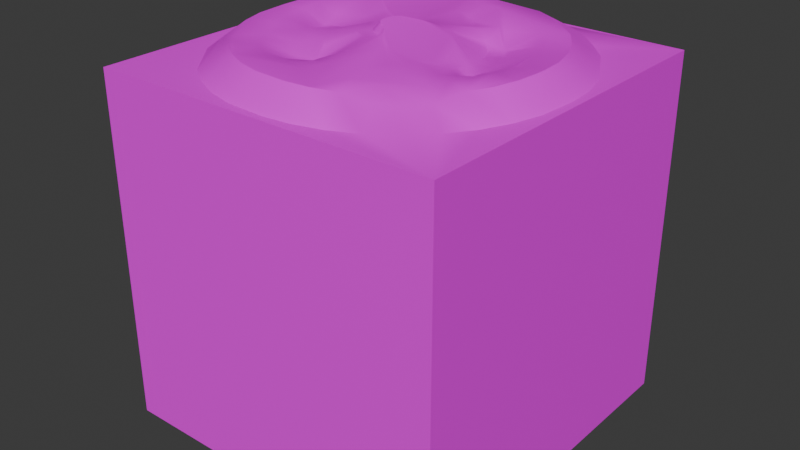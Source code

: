 # Source: volcano_molten_rock.blend  (saved by Blender 4.2.66; exported with 4.5.12 LTS)
import bpy
from mathutils import Matrix  # noqa: F401  (used for matrix-valued properties, if any)

bpy.ops.wm.read_factory_settings(use_empty=True)
scene = bpy.context.scene
scene.name = 'Scene'

# ---- images (referenced by path relative to the original .blend; pixels are not part of the script)
import os
ASSET_DIR = os.environ.get("B2B_ASSET_DIR", "")  # directory of the original .blend (textures are referenced by path, not embedded)
HERE = os.path.dirname(os.path.abspath(__file__))  # packed textures are extracted next to this script under _unpacked/

def load_image(name, relpath, width, height, colorspace="sRGB"):
    """Load a texture the original file referenced (path relative to the .blend, or extracted next to this script)."""
    p = next((c for c in (os.path.join(HERE, relpath), os.path.join(ASSET_DIR, relpath)) if relpath and os.path.exists(c)), "")
    if p:
        img = bpy.data.images.load(p, check_existing=True)
        img.name = name
    else:  # same state as the original file: an image datablock whose file is absent (Cycles renders it pink)
        img = bpy.data.images.new(name, width, height)
        img.source = "FILE"
        img.filepath = "//" + (relpath or name)
    img.colorspace_settings.name = colorspace
    return img
img_material_base_color = load_image('Material Base Color', 'VolcanoMoltenRock.png', 1024, 1024, 'sRGB')

# ---- materials (node trees are filled in below, after node groups)
mat_material = bpy.data.materials.new('Material')
mat_material.alpha_threshold = 0.0
mat_material.roughness = 0.5
mat_material.line_color = (0.0, 0.0, 0.0, 1.0)

# ---- node groups
ng_smooth_by_angle = bpy.data.node_groups.new('Smooth by Angle', 'GeometryNodeTree')
_s = ng_smooth_by_angle.interface.new_socket(name='Mesh', in_out='OUTPUT', socket_type='NodeSocketGeometry')
_s = ng_smooth_by_angle.interface.new_socket(name='Mesh', in_out='INPUT', socket_type='NodeSocketGeometry')
_s = ng_smooth_by_angle.interface.new_socket(name='Angle', in_out='INPUT', socket_type='NodeSocketFloat')
_s.subtype = 'ANGLE'
_s.default_value = 0.5236
_s.min_value = 0.0
_s.max_value = 3.142
_s.description = 'Maximum face angle for smooth edges'
_s = ng_smooth_by_angle.interface.new_socket(name='Ignore Sharpness', in_out='INPUT', socket_type='NodeSocketBool')
_s.force_non_field = True
ng_smooth_by_angle.description = 'Set the sharpness of mesh edges based on the angle between the neighboring faces'
ng_smooth_by_angle.is_modifier = True
_N = ng_smooth_by_angle.nodes; _L = ng_smooth_by_angle.links
n0 = _N.new('GeometryNodeSetShadeSmooth'); n0.name = 'Set Shade Smooth'; n0.location = (120, -80)
n0.domain = 'EDGE'
n1 = _N.new('GeometryNodeSetShadeSmooth'); n1.name = 'Set Shade Smooth.001'; n1.location = (300, -80)
n2 = _N.new('NodeGroupOutput'); n2.name = 'Group Output'; n2.location = (480, -80)
n3 = _N.new('GeometryNodeInputMeshEdgeAngle'); n3.name = 'Edge Angle'; n3.location = (-440, -240)
n4 = _N.new('NodeGroupInput'); n4.name = 'Group Input'; n4.location = (-80, -80)
n5 = _N.new('GeometryNodeInputEdgeSmooth'); n5.name = 'Is Edge Smooth'; n5.location = (-260, -120)
n6 = _N.new('GeometryNodeInputShadeSmooth'); n6.name = 'Is Shade Smooth'; n6.location = (-440, -397)
n7 = _N.new('FunctionNodeCompare'); n7.name = 'Compare'; n7.location = (-260, -260)
n7.operation = 'LESS_EQUAL'
n7.inputs[6].default_value = (0.0, 0.0, 0.0, 0.0)
n7.inputs[7].default_value = (0.0, 0.0, 0.0, 0.0)
n8 = _N.new('FunctionNodeBooleanMath'); n8.name = 'Boolean Math.001'; n8.location = (-80, -260)
n9 = _N.new('NodeGroupInput'); n9.name = 'Group Input.001'; n9.location = (-440, -329)
n10 = _N.new('NodeGroupInput'); n10.name = 'Group Input.002'; n10.location = (-259, -189)
n11 = _N.new('FunctionNodeBooleanMath'); n11.name = 'Boolean Math'; n11.location = (-80, -149)
n11.operation = 'OR'
n12 = _N.new('FunctionNodeBooleanMath'); n12.name = 'Boolean Math.002'; n12.location = (-260, -380)
n12.operation = 'OR'
n13 = _N.new('NodeGroupInput'); n13.name = 'Group Input.003'; n13.location = (-440, -460)
_L.new(n3.outputs[0], n7.inputs[0])
_L.new(n1.outputs[0], n2.inputs[0])
_L.new(n9.outputs[1], n7.inputs[1])
_L.new(n7.outputs[0], n8.inputs[0])
_L.new(n4.outputs[0], n0.inputs[0])
_L.new(n0.outputs[0], n1.inputs[0])
_L.new(n8.outputs[0], n0.inputs[2])
_L.new(n10.outputs[2], n11.inputs[1])
_L.new(n5.outputs[0], n11.inputs[0])
_L.new(n11.outputs[0], n0.inputs[1])
_L.new(n13.outputs[2], n12.inputs[1])
_L.new(n6.outputs[0], n12.inputs[0])
_L.new(n12.outputs[0], n8.inputs[1])
n2.is_active_output = True

# ---- material node trees
mat_material.use_nodes = True; mat_material.node_tree.nodes.clear()
_N = mat_material.node_tree.nodes; _L = mat_material.node_tree.links
n0 = _N.new('ShaderNodeOutputMaterial'); n0.name = 'Material Output'; n0.location = (300, 300)
n1 = _N.new('ShaderNodeBsdfPrincipled'); n1.name = 'Principled BSDF'; n1.location = (10, 300)
n1.inputs[3].default_value = 1.45
n2 = _N.new('ShaderNodeTexImage'); n2.name = 'Image Texture'; n2.location = (-280, 280)
n2.image = img_material_base_color
_L.new(n1.outputs[0], n0.inputs[0])
_L.new(n2.outputs[0], n1.inputs[0])
n0.is_active_output = True

# ---- world
world_world = bpy.data.worlds.new('World'); scene.world = world_world
world_world.use_nodes = True; world_world.node_tree.nodes.clear()
_N = world_world.node_tree.nodes; _L = world_world.node_tree.links
n0 = _N.new('ShaderNodeOutputWorld'); n0.name = 'World Output'; n0.location = (300, 300)
n1 = _N.new('ShaderNodeBackground'); n1.name = 'Background'; n1.location = (10, 300)
n1.inputs[0].default_value = (0.05088, 0.05088, 0.05088, 1.0)
_L.new(n1.outputs[0], n0.inputs[0])
n0.is_active_output = True
world_world.color = (0.05088, 0.05088, 0.05088)
world_world.sun_shadow_jitter_overblur = 0.0

# ---- meshes
me_cube = bpy.data.meshes.new('Cube')
me_cube.from_pydata([(0.5, -0.5, -0.5), (-0.5, -0.5, -0.5), (0.5, 0.5, -0.5), (-0.5, -0.5, 0.5), (-0.5, 0.5, 0.5), (0.5, -0.5, 0.5), (0.5, 0.5, 0.5), (0.4801, -0.01456, 0.5), (0.01456, -0.4801, 0.5), (0.5, -0.5, 0.5), (0.473, -0.09539, 0.5), (0.452, -0.1738, 0.5), (0.4177, -0.2473, 0.5), (0.3712, -0.3138, 0.5), (0.322, -0.3749, 0.5027), (0.2473, -0.4177, 0.5), (0.1738, -0.452, 0.5), (0.09539, -0.473, 0.5), (-0.01456, -0.4801, 0.5), (-0.4801, -0.01456, 0.5), (-0.5, -0.5, 0.5), (-0.09539, -0.473, 0.5), (-0.1738, -0.452, 0.5), (-0.2473, -0.4177, 0.5), (-0.3138, -0.3712, 0.5), (-0.3712, -0.3138, 0.5), (-0.4177, -0.2473, 0.5), (-0.452, -0.1738, 0.5), (-0.473, -0.09539, 0.5), (0.01456, 0.4801, 0.5), (0.4801, 0.01456, 0.5), (0.5, 0.5, 0.5), (0.09539, 0.473, 0.5), (0.1747, 0.4536, 0.5116), (0.249, 0.4204, 0.5145), (0.3146, 0.3724, 0.5056), (0.3718, 0.3146, 0.5036), (0.4177, 0.2473, 0.5), (0.452, 0.1738, 0.5), (0.473, 0.09539, 0.5), (-0.4801, 0.01456, 0.5), (-0.01456, 0.4801, 0.5), (-0.5, 0.5, 0.5), (-0.473, 0.09539, 0.5), (-0.4528, 0.1742, 0.5043), (-0.4205, 0.248, 0.5152), (-0.3718, 0.3141, 0.5037), (-0.3138, 0.3712, 0.5), (-0.2473, 0.4177, 0.5), (-0.1738, 0.452, 0.5), (-0.09539, 0.473, 0.5), (-0.3317, -0.009091, 0.5589), (-0.009458, -0.3304, 0.5615), (-0.3263, -0.06765, 0.5572), (-0.3102, -0.1203, 0.5552), (-0.2839, -0.1685, 0.5491), (-0.2527, -0.2138, 0.55), (-0.2156, -0.2547, 0.553), (-0.1717, -0.2884, 0.5572), (-0.1213, -0.3118, 0.558), (-0.06755, -0.3255, 0.5612), (-0.008996, 0.3316, 0.5588), (-0.3319, 0.009059, 0.5596), (-0.0676, 0.3262, 0.5572), (-0.1212, 0.3116, 0.5573), (-0.1718, 0.2885, 0.5574), (-0.2188, 0.2573, 0.5662), (-0.2589, 0.2181, 0.5707), (-0.2907, 0.1725, 0.5701), (-0.314, 0.1221, 0.569), (-0.3279, 0.06807, 0.5657), (0.01213, -0.3304, 0.5604), (0.3303, -0.01122, 0.5544), (0.06866, -0.325, 0.5598), (0.125, -0.3118, 0.561), (0.1774, -0.2898, 0.5548), (0.2236, -0.259, 0.5512), (0.2608, -0.2193, 0.5517), (0.2884, -0.1717, 0.5572), (0.3119, -0.1213, 0.5572), (0.3263, -0.06765, 0.5572), (0.3277, 0.01691, 0.5484), (0.009234, 0.3318, 0.5606), (0.3218, 0.0654, 0.5486), (0.3064, 0.1187, 0.5461), (0.2839, 0.169, 0.5475), (0.2569, 0.2178, 0.5594), (0.2181, 0.258, 0.5654), (0.1725, 0.2898, 0.565), (0.1219, 0.313, 0.5643), (0.06804, 0.3271, 0.5632), (-0.4049, 0.01227, 0.5577), (-0.3993, 0.08053, 0.5595), (-0.3819, 0.1468, 0.5613), (-0.3532, 0.2088, 0.5626), (-0.3136, 0.2649, 0.5608), (-0.2652, 0.3133, 0.5606), (-0.2086, 0.3523, 0.5572), (-0.1465, 0.3812, 0.5572), (-0.08045, 0.3989, 0.5572), (-0.01228, 0.4049, 0.5572), (0.3986, 0.08044, 0.5561), (0.4049, 0.01228, 0.5572), (0.381, 0.1465, 0.5563), (0.3523, 0.2086, 0.5572), (0.3132, 0.2649, 0.5588), (0.2647, 0.3132, 0.5586), (0.2087, 0.3524, 0.5588), (0.1467, 0.3814, 0.5592), (0.08067, 0.3993, 0.5602), (0.01228, 0.4049, 0.5572), (-0.01227, -0.4048, 0.5572), (-0.08044, -0.3989, 0.5572), (-0.1465, -0.3812, 0.5572), (-0.2086, -0.3523, 0.5572), (-0.2645, -0.3128, 0.5558), (-0.3112, -0.2632, 0.5439), (-0.3497, -0.2072, 0.5407), (-0.3811, -0.1465, 0.5565), (-0.3989, -0.08045, 0.5572), (-0.4049, -0.01228, 0.5575), (0.08045, -0.3989, 0.5572), (0.01228, -0.4049, 0.5572), (0.1465, -0.3812, 0.5571), (0.2096, -0.3504, 0.538), (0.2671, -0.3122, 0.5335), (0.313, -0.2637, 0.5368), (0.3523, -0.2086, 0.5572), (0.3812, -0.1465, 0.5572), (0.3989, -0.08045, 0.5572), (0.4049, -0.01228, 0.5572), (-0.1857, 0.01037, 0.5391), (-0.178, 0.03838, 0.5484), (-0.1723, 0.06861, 0.5574), (-0.161, 0.09709, 0.5631), (-0.1441, 0.1227, 0.5661), (-0.1225, 0.1444, 0.5671), (-0.09693, 0.1614, 0.5667), (-0.06879, 0.1728, 0.5658), (-0.03972, 0.1784, 0.5647), (-0.01161, 0.1797, 0.5631), (0.2049, 0.04347, 0.5248), (0.2083, 0.01076, 0.5289), (0.195, 0.07634, 0.5247), (0.1803, 0.108, 0.5194), (0.1608, 0.1367, 0.5208), (0.137, 0.1623, 0.5277), (0.1101, 0.1853, 0.5511), (0.07844, 0.2, 0.5493), (0.04399, 0.2057, 0.547), (0.01193, 0.1851, 0.5584), (-0.009966, -0.1787, 0.5601), (-0.03998, -0.1793, 0.5505), (-0.07407, -0.1868, 0.5277), (-0.1068, -0.1784, 0.5208), (-0.1188, -0.1419, 0.542), (-0.138, -0.1176, 0.5481), (-0.1573, -0.09391, 0.5471), (-0.1696, -0.06562, 0.5514), (-0.1765, -0.03708, 0.551), (-0.1798, -0.009699, 0.5453), (0.05379, -0.1946, 0.5664), (0.01625, -0.182, 0.5645), (0.093, -0.1991, 0.5666), (0.1299, -0.1933, 0.5657), (0.1619, -0.1776, 0.5632), (0.1871, -0.1532, 0.5586), (0.2038, -0.1218, 0.5511), (0.2132, -0.08638, 0.5445), (0.2148, -0.04947, 0.5365), (0.2129, -0.01514, 0.5332), (-0.2525, 0.006966, 0.5329), (-0.2544, 0.05296, 0.5518), (-0.2439, 0.0955, 0.5716), (-0.2252, 0.1338, 0.5776), (-0.1996, 0.1685, 0.5733), (-0.1682, 0.1981, 0.5673), (-0.1324, 0.2219, 0.5623), (-0.09379, 0.2393, 0.5611), (-0.05403, 0.25, 0.5597), (-0.01546, 0.2546, 0.5575), (0.2524, 0.05174, 0.5279), (0.2573, 0.01446, 0.5293), (0.2426, 0.09414, 0.529), (0.2237, 0.1331, 0.528), (0.1935, 0.1638, 0.5187), (0.1664, 0.1981, 0.549), (0.1321, 0.2227, 0.5523), (0.09318, 0.2395, 0.5481), (0.05189, 0.2497, 0.5429), (0.01323, 0.2556, 0.5495), (-0.01344, -0.2537, 0.5567), (-0.05308, -0.2486, 0.5475), (-0.09152, -0.2349, 0.5215), (-0.1295, -0.2175, 0.5187), (-0.1652, -0.1951, 0.5246), (-0.1953, -0.1655, 0.542), (-0.2212, -0.1316, 0.5454), (-0.2416, -0.0939, 0.5449), (-0.2526, -0.05246, 0.5403), (-0.2534, -0.009302, 0.5294), (0.06231, -0.2566, 0.564), (0.01924, -0.2557, 0.5622), (0.1076, -0.2512, 0.5649), (0.1508, -0.2371, 0.563), (0.1884, -0.2139, 0.5606), (0.2177, -0.1818, 0.5578), (0.2378, -0.1423, 0.5501), (0.2481, -0.098, 0.5391), (0.2462, -0.05105, 0.5191), (0.2529, -0.01024, 0.5233), (-0.0638, 0.0008464, 0.5708), (-0.06259, 0.01467, 0.5708), (-0.05992, 0.02461, 0.5708), (-0.05557, 0.03395, 0.5708), (-0.04966, 0.04238, 0.5708), (-0.04238, 0.04966, 0.5708), (-0.03395, 0.05557, 0.5708), (-0.02461, 0.05992, 0.5708), (-0.01458, 0.06284, 0.5713), (-0.001829, 0.0657, 0.5742), (0.1513, 0.0286, 0.5545), (0.164, 0.006049, 0.5528), (0.1353, 0.04789, 0.5571), (0.1164, 0.06301, 0.5608), (0.09563, 0.07336, 0.5652), (0.07427, 0.0788, 0.5699), (0.05344, 0.07956, 0.5746), (0.0341, 0.07634, 0.5783), (0.01732, 0.07135, 0.579), (0.003122, 0.06714, 0.5757), (-0.002491, -0.06896, 0.5768), (-0.01458, -0.06296, 0.5715), (-0.02461, -0.05992, 0.5708), (-0.03395, -0.05557, 0.5708), (-0.04238, -0.04966, 0.5708), (-0.04966, -0.04238, 0.5708), (-0.05557, -0.03395, 0.5708), (-0.05992, -0.02461, 0.5708), (-0.06259, -0.01467, 0.5708), (-0.0638, -0.0008464, 0.5708), (0.03882, -0.1114, 0.5697), (0.007585, -0.07846, 0.5782), (0.07295, -0.1308, 0.5678), (0.1042, -0.1369, 0.5666), (0.1306, -0.1318, 0.5637), (0.1509, -0.1176, 0.559), (0.165, -0.0967, 0.5549), (0.1735, -0.07187, 0.5531), (0.1758, -0.04516, 0.5518), (0.1725, -0.01868, 0.5517), (-0.09871, 0.002384, 0.571), (-0.1042, 0.02252, 0.5681), (-0.1103, 0.04478, 0.5669), (-0.1056, 0.06424, 0.5684), (-0.09521, 0.08118, 0.5696), (-0.08115, 0.09534, 0.5701), (-0.06432, 0.106, 0.5701), (-0.04538, 0.1119, 0.5698), (-0.02452, 0.1106, 0.5698), (-0.002313, 0.09879, 0.5714), (0.1692, 0.0346, 0.543), (0.1806, 0.008678, 0.544), (0.1534, 0.058, 0.5449), (0.1346, 0.07758, 0.5475), (0.1127, 0.09234, 0.5513), (0.08959, 0.1021, 0.5561), (0.06577, 0.1062, 0.5619), (0.04201, 0.1039, 0.5687), (0.02146, 0.09946, 0.5721), (0.002447, 0.09884, 0.5717), (-0.002369, -0.09868, 0.5708), (-0.02075, -0.09707, 0.5708), (-0.03659, -0.09282, 0.5708), (-0.05145, -0.08589, 0.5708), (-0.06514, -0.07678, 0.5706), (-0.07915, -0.06717, 0.569), (-0.09211, -0.05527, 0.5669), (-0.09932, -0.03928, 0.5676), (-0.09999, -0.02134, 0.5695), (-0.09869, -0.002364, 0.5709), (0.04372, -0.1406, 0.5676), (0.002429, -0.09889, 0.5708), (0.08102, -0.1575, 0.5678), (0.1145, -0.1595, 0.5665), (0.143, -0.1502, 0.5638), (0.1652, -0.1319, 0.5591), (0.18, -0.1067, 0.5531), (0.189, -0.07774, 0.5497), (0.1912, -0.04719, 0.5464), (0.1881, -0.01767, 0.545), (-0.04649, 0.0006168, 0.5918), (-0.04561, 0.01069, 0.5918), (-0.04367, 0.01794, 0.5918), (-0.0405, 0.02474, 0.5918), (-0.03619, 0.03089, 0.5918), (-0.0309, 0.03621, 0.5918), (-0.02484, 0.04073, 0.5916), (-0.01817, 0.04463, 0.5908), (-0.01074, 0.04842, 0.5893), (-0.001788, 0.05295, 0.5871), (0.1444, 0.02561, 0.5582), (0.157, 0.004437, 0.5558), (0.1284, 0.04337, 0.5613), (0.11, 0.05697, 0.5652), (0.09003, 0.06598, 0.5697), (0.06973, 0.07033, 0.5743), (0.05016, 0.07037, 0.5787), (0.03226, 0.06695, 0.5823), (0.01692, 0.06156, 0.5846), (0.005107, 0.0562, 0.586), (-0.00214, -0.05693, 0.5861), (-0.01092, -0.04998, 0.5881), (-0.01822, -0.04479, 0.5907), (-0.02484, -0.04072, 0.5916), (-0.03089, -0.0362, 0.5918), (-0.03619, -0.03089, 0.5918), (-0.0405, -0.02474, 0.5918), (-0.04367, -0.01794, 0.5918), (-0.04561, -0.01069, 0.5918), (-0.04649, -0.0006168, 0.5918), (0.03494, -0.0965, 0.5727), (0.009086, -0.06888, 0.5834), (0.06848, -0.1175, 0.5673), (0.0989, -0.1257, 0.5661), (0.1244, -0.1226, 0.5632), (0.1439, -0.1105, 0.5586), (0.1579, -0.09181, 0.5559), (0.1661, -0.069, 0.5545), (0.1685, -0.04412, 0.5539), (0.1652, -0.01914, 0.5543)], [], [(68, 69, 173, 174), (0, 5, 3, 1), (2, 6, 5, 0), (42, 41, 29, 31, 6, 4), (7, 30, 102, 130), (29, 41, 100, 110), (40, 19, 120, 91), (20, 19, 40, 42, 4, 3), (31, 30, 7, 9, 5, 6), (9, 8, 18, 20, 3, 5), (7, 10, 9), (10, 11, 9), (11, 12, 9), (12, 13, 9), (13, 14, 9), (14, 15, 9), (15, 16, 9), (16, 17, 9), (17, 8, 9), (18, 21, 20), (21, 22, 20), (22, 23, 20), (23, 24, 20), (24, 25, 20), (25, 26, 20), (26, 27, 20), (27, 28, 20), (28, 19, 20), (29, 32, 31), (32, 33, 31), (33, 34, 31), (34, 35, 31), (35, 36, 31), (36, 37, 31), (37, 38, 31), (38, 39, 31), (39, 30, 31), (40, 43, 42), (43, 44, 42), (44, 45, 42), (45, 46, 42), (46, 47, 42), (47, 48, 42), (48, 49, 42), (49, 50, 42), (50, 41, 42), (40, 91, 92, 43), (43, 92, 93, 44), (44, 93, 94, 45), (45, 94, 95, 46), (46, 95, 96, 47), (47, 96, 97, 48), (48, 97, 98, 49), (49, 98, 99, 50), (50, 99, 100, 41), (102, 30, 39, 101), (101, 39, 38, 103), (103, 38, 37, 104), (104, 37, 36, 105), (105, 36, 35, 106), (106, 35, 34, 107), (107, 34, 33, 108), (108, 33, 32, 109), (109, 32, 29, 110), (18, 111, 112, 21), (21, 112, 113, 22), (22, 113, 114, 23), (23, 114, 115, 24), (24, 115, 116, 25), (25, 116, 117, 26), (26, 117, 118, 27), (27, 118, 119, 28), (28, 119, 120, 19), (122, 8, 17, 121), (121, 17, 16, 123), (123, 16, 15, 124), (124, 15, 14, 125), (125, 14, 13, 126), (126, 13, 12, 127), (127, 12, 11, 128), (128, 11, 10, 129), (129, 10, 7, 130), (18, 8, 122, 111), (62, 70, 92, 91), (70, 69, 93, 92), (69, 68, 94, 93), (68, 67, 95, 94), (67, 66, 96, 95), (66, 65, 97, 96), (65, 64, 98, 97), (64, 63, 99, 98), (63, 61, 100, 99), (83, 81, 102, 101), (84, 83, 101, 103), (85, 84, 103, 104), (86, 85, 104, 105), (87, 86, 105, 106), (88, 87, 106, 107), (89, 88, 107, 108), (90, 89, 108, 109), (82, 90, 109, 110), (52, 60, 112, 111), (60, 59, 113, 112), (59, 58, 114, 113), (58, 57, 115, 114), (57, 56, 116, 115), (56, 55, 117, 116), (55, 54, 118, 117), (54, 53, 119, 118), (53, 51, 120, 119), (73, 71, 122, 121), (74, 73, 121, 123), (75, 74, 123, 124), (76, 75, 124, 125), (77, 76, 125, 126), (78, 77, 126, 127), (79, 78, 127, 128), (80, 79, 128, 129), (72, 80, 129, 130), (71, 52, 111, 122), (81, 72, 130, 102), (51, 62, 91, 120), (61, 82, 110, 100), (157, 156, 276, 277), (74, 75, 204, 203), (89, 90, 189, 188), (67, 68, 174, 175), (75, 76, 205, 204), (90, 82, 190, 189), (66, 67, 175, 176), (76, 77, 206, 205), (60, 52, 191, 192), (65, 66, 176, 177), (77, 78, 207, 206), (59, 60, 192, 193), (64, 65, 177, 178), (78, 79, 208, 207), (58, 59, 193, 194), (63, 64, 178, 179), (79, 80, 209, 208), (57, 58, 194, 195), (61, 63, 179, 180), (80, 72, 210, 209), (56, 57, 195, 196), (81, 83, 181, 182), (52, 71, 202, 191), (55, 56, 196, 197), (83, 84, 183, 181), (72, 81, 182, 210), (54, 55, 197, 198), (84, 85, 184, 183), (62, 51, 200, 171), (53, 54, 198, 199), (85, 86, 185, 184), (82, 61, 180, 190), (51, 53, 199, 200), (86, 87, 186, 185), (70, 62, 171, 172), (71, 73, 201, 202), (87, 88, 187, 186), (69, 70, 172, 173), (73, 74, 203, 201), (88, 89, 188, 187), (131, 132, 172, 171), (132, 133, 173, 172), (133, 134, 174, 173), (134, 135, 175, 174), (135, 136, 176, 175), (136, 137, 177, 176), (137, 138, 178, 177), (138, 139, 179, 178), (139, 140, 180, 179), (141, 142, 182, 181), (143, 141, 181, 183), (144, 143, 183, 184), (145, 144, 184, 185), (146, 145, 185, 186), (147, 146, 186, 187), (148, 147, 187, 188), (149, 148, 188, 189), (150, 149, 189, 190), (151, 152, 192, 191), (152, 153, 193, 192), (153, 154, 194, 193), (154, 155, 195, 194), (155, 156, 196, 195), (156, 157, 197, 196), (157, 158, 198, 197), (158, 159, 199, 198), (159, 160, 200, 199), (161, 162, 202, 201), (163, 161, 201, 203), (164, 163, 203, 204), (165, 164, 204, 205), (166, 165, 205, 206), (167, 166, 206, 207), (168, 167, 207, 208), (169, 168, 208, 209), (170, 169, 209, 210), (162, 151, 191, 202), (142, 170, 210, 182), (160, 131, 171, 200), (140, 150, 190, 180), (239, 238, 318, 319), (141, 143, 263, 261), (170, 142, 262, 290), (158, 157, 277, 278), (143, 144, 264, 263), (131, 160, 280, 251), (159, 158, 278, 279), (144, 145, 265, 264), (150, 140, 260, 270), (160, 159, 279, 280), (145, 146, 266, 265), (132, 131, 251, 252), (162, 161, 281, 282), (146, 147, 267, 266), (133, 132, 252, 253), (161, 163, 283, 281), (147, 148, 268, 267), (134, 133, 253, 254), (163, 164, 284, 283), (148, 149, 269, 268), (135, 134, 254, 255), (164, 165, 285, 284), (149, 150, 270, 269), (136, 135, 255, 256), (165, 166, 286, 285), (152, 151, 271, 272), (137, 136, 256, 257), (166, 167, 287, 286), (153, 152, 272, 273), (138, 137, 257, 258), (167, 168, 288, 287), (154, 153, 273, 274), (139, 138, 258, 259), (168, 169, 289, 288), (155, 154, 274, 275), (140, 139, 259, 260), (169, 170, 290, 289), (156, 155, 275, 276), (142, 141, 261, 262), (151, 162, 282, 271), (211, 212, 252, 251), (212, 213, 253, 252), (213, 214, 254, 253), (214, 215, 255, 254), (215, 216, 256, 255), (216, 217, 257, 256), (217, 218, 258, 257), (218, 219, 259, 258), (219, 220, 260, 259), (221, 222, 262, 261), (223, 221, 261, 263), (224, 223, 263, 264), (225, 224, 264, 265), (226, 225, 265, 266), (227, 226, 266, 267), (228, 227, 267, 268), (229, 228, 268, 269), (230, 229, 269, 270), (231, 232, 272, 271), (232, 233, 273, 272), (233, 234, 274, 273), (234, 235, 275, 274), (235, 236, 276, 275), (236, 237, 277, 276), (237, 238, 278, 277), (238, 239, 279, 278), (239, 240, 280, 279), (241, 242, 282, 281), (243, 241, 281, 283), (244, 243, 283, 284), (245, 244, 284, 285), (246, 245, 285, 286), (247, 246, 286, 287), (248, 247, 287, 288), (249, 248, 288, 289), (250, 249, 289, 290), (242, 231, 271, 282), (222, 250, 290, 262), (240, 211, 251, 280), (220, 230, 270, 260), (322, 321, 323, 324, 325, 326, 327, 328, 329, 330, 302, 301, 303, 304, 305, 306, 307, 308, 309, 310, 300, 299, 298, 297, 296, 295, 294, 293, 292, 291, 320, 319, 318, 317, 316, 315, 314, 313, 312, 311), (224, 225, 305, 304), (230, 220, 300, 310), (240, 239, 319, 320), (225, 226, 306, 305), (212, 211, 291, 292), (242, 241, 321, 322), (226, 227, 307, 306), (213, 212, 292, 293), (241, 243, 323, 321), (227, 228, 308, 307), (214, 213, 293, 294), (243, 244, 324, 323), (228, 229, 309, 308), (215, 214, 294, 295), (244, 245, 325, 324), (229, 230, 310, 309), (216, 215, 295, 296), (245, 246, 326, 325), (232, 231, 311, 312), (217, 216, 296, 297), (246, 247, 327, 326), (233, 232, 312, 313), (218, 217, 297, 298), (247, 248, 328, 327), (234, 233, 313, 314), (219, 218, 298, 299), (248, 249, 329, 328), (235, 234, 314, 315), (220, 219, 299, 300), (249, 250, 330, 329), (236, 235, 315, 316), (222, 221, 301, 302), (231, 242, 322, 311), (237, 236, 316, 317), (221, 223, 303, 301), (250, 222, 302, 330), (238, 237, 317, 318), (223, 224, 304, 303), (211, 240, 320, 291)])
me_cube.polygons.foreach_set('use_smooth', [True] * 323)
_uv = me_cube.uv_layers.new(name='UVMap')
_uv.uv.foreach_set('vector', [0.1325, 0.8133, 0.1221, 0.7908, 0.1532, 0.7792, 0.1617, 0.7961, 0.5019, 0.03099, 0.4992, 0.5019, 0.02824, 0.4992, 0.03099, 0.02824, 0.9671, 0.9699, 0.4992, 0.9699, 0.4992, 0.5019, 0.9671, 0.5019, 0.02848, 0.9715, 0.2575, 0.9615, 0.271, 0.9614, 0.4989, 0.9697, 0.4992, 0.9699, 0.02824, 0.9718, 0.4898, 0.7294, 0.4898, 0.7429, 0.4468, 0.7416, 0.4468, 0.7306, 0.271, 0.9614, 0.2575, 0.9615, 0.2588, 0.918, 0.27, 0.918, 0.03764, 0.7426, 0.03763, 0.7291, 0.08093, 0.7304, 0.081, 0.7414, 0.02848, 0.4994, 0.03763, 0.7291, 0.03764, 0.7426, 0.02848, 0.9715, 0.02824, 0.9718, 0.02824, 0.4992, 0.4989, 0.9697, 0.4898, 0.7429, 0.4898, 0.7294, 0.4989, 0.5022, 0.4992, 0.5019, 0.4992, 0.9699, 0.4989, 0.5022, 0.2703, 0.5099, 0.2568, 0.5099, 0.02848, 0.4994, 0.02824, 0.4992, 0.4992, 0.5019, 0.4898, 0.7294, 0.4865, 0.6919, 0.4989, 0.5022, 0.4865, 0.6919, 0.4766, 0.6554, 0.4989, 0.5022, 0.4766, 0.6554, 0.4604, 0.6209, 0.4989, 0.5022, 0.4604, 0.6209, 0.4383, 0.5898, 0.4989, 0.5022, 0.4383, 0.5898, 0.4146, 0.5609, 0.4989, 0.5022, 0.4146, 0.5609, 0.3794, 0.5401, 0.4989, 0.5022, 0.3794, 0.5401, 0.345, 0.5237, 0.4989, 0.5022, 0.345, 0.5237, 0.3081, 0.5135, 0.4989, 0.5022, 0.3081, 0.5135, 0.2703, 0.5099, 0.4989, 0.5022, 0.2568, 0.5099, 0.219, 0.513, 0.02848, 0.4994, 0.219, 0.513, 0.1822, 0.5227, 0.02848, 0.4994, 0.1822, 0.5227, 0.1476, 0.5386, 0.02848, 0.4994, 0.1476, 0.5386, 0.1164, 0.5607, 0.02848, 0.4994, 0.1164, 0.5607, 0.08944, 0.5879, 0.02848, 0.4994, 0.08944, 0.5879, 0.06736, 0.6195, 0.02848, 0.4994, 0.06736, 0.6195, 0.05101, 0.6542, 0.02848, 0.4994, 0.05101, 0.6542, 0.04101, 0.6912, 0.02848, 0.4994, 0.04101, 0.6912, 0.03763, 0.7291, 0.02848, 0.4994, 0.271, 0.9614, 0.3084, 0.9579, 0.4989, 0.9697, 0.3084, 0.9579, 0.3451, 0.9474, 0.4989, 0.9697, 0.3451, 0.9474, 0.3804, 0.9315, 0.4989, 0.9697, 0.3804, 0.9315, 0.4124, 0.9094, 0.4989, 0.9697, 0.4124, 0.9094, 0.4391, 0.8824, 0.4989, 0.9697, 0.4391, 0.8824, 0.4607, 0.8512, 0.4989, 0.9697, 0.4607, 0.8512, 0.4767, 0.817, 0.4989, 0.9697, 0.4767, 0.817, 0.4865, 0.7805, 0.4989, 0.9697, 0.4865, 0.7805, 0.4898, 0.7429, 0.4989, 0.9697, 0.03764, 0.7426, 0.04099, 0.7801, 0.02848, 0.9715, 0.04099, 0.7801, 0.05073, 0.8165, 0.02848, 0.9715, 0.05073, 0.8165, 0.06712, 0.8514, 0.02848, 0.9715, 0.06712, 0.8514, 0.08961, 0.8842, 0.02848, 0.9715, 0.08961, 0.8842, 0.1165, 0.911, 0.02848, 0.9715, 0.1165, 0.911, 0.1478, 0.9325, 0.02848, 0.9715, 0.1478, 0.9325, 0.1825, 0.9485, 0.02848, 0.9715, 0.1825, 0.9485, 0.2195, 0.9583, 0.02848, 0.9715, 0.2195, 0.9583, 0.2575, 0.9615, 0.02848, 0.9715, 0.03764, 0.7426, 0.081, 0.7414, 0.08374, 0.7721, 0.04099, 0.7801, 0.04099, 0.7801, 0.08374, 0.7721, 0.09148, 0.8019, 0.05073, 0.8165, 0.05073, 0.8165, 0.09148, 0.8019, 0.1044, 0.8298, 0.06712, 0.8514, 0.06712, 0.8514, 0.1044, 0.8298, 0.1222, 0.8551, 0.08961, 0.8842, 0.08961, 0.8842, 0.1222, 0.8551, 0.1442, 0.8766, 0.1165, 0.911, 0.1165, 0.911, 0.1442, 0.8766, 0.1697, 0.8945, 0.1478, 0.9325, 0.1478, 0.9325, 0.1697, 0.8945, 0.198, 0.9075, 0.1825, 0.9485, 0.1825, 0.9485, 0.198, 0.9075, 0.2279, 0.9154, 0.2195, 0.9583, 0.2195, 0.9583, 0.2279, 0.9154, 0.2588, 0.918, 0.2575, 0.9615, 0.4468, 0.7416, 0.4898, 0.7429, 0.4865, 0.7805, 0.4442, 0.772, 0.4442, 0.772, 0.4865, 0.7805, 0.4767, 0.817, 0.4362, 0.8017, 0.4362, 0.8017, 0.4767, 0.817, 0.4607, 0.8512, 0.4232, 0.8296, 0.4232, 0.8296, 0.4607, 0.8512, 0.4391, 0.8824, 0.4056, 0.8549, 0.4056, 0.8549, 0.4391, 0.8824, 0.4124, 0.9094, 0.3841, 0.877, 0.3841, 0.877, 0.4124, 0.9094, 0.3804, 0.9315, 0.3588, 0.8949, 0.3588, 0.8949, 0.3804, 0.9315, 0.3451, 0.9474, 0.3305, 0.9077, 0.3305, 0.9077, 0.3451, 0.9474, 0.3084, 0.9579, 0.3008, 0.9153, 0.3008, 0.9153, 0.3084, 0.9579, 0.271, 0.9614, 0.27, 0.918, 0.2568, 0.5099, 0.2579, 0.5532, 0.2273, 0.5557, 0.219, 0.513, 0.219, 0.513, 0.2273, 0.5557, 0.1977, 0.5633, 0.1822, 0.5227, 0.1822, 0.5227, 0.1977, 0.5633, 0.1698, 0.576, 0.1476, 0.5386, 0.1476, 0.5386, 0.1698, 0.576, 0.1449, 0.5932, 0.1164, 0.5607, 0.1164, 0.5607, 0.1449, 0.5932, 0.122, 0.6149, 0.08944, 0.5879, 0.08944, 0.5879, 0.122, 0.6149, 0.1035, 0.641, 0.06736, 0.6195, 0.06736, 0.6195, 0.1035, 0.641, 0.09093, 0.6706, 0.05101, 0.6542, 0.05101, 0.6542, 0.09093, 0.6706, 0.08337, 0.6998, 0.04101, 0.6912, 0.04101, 0.6912, 0.08337, 0.6998, 0.08093, 0.7304, 0.03763, 0.7291, 0.2689, 0.5532, 0.2703, 0.5099, 0.3081, 0.5135, 0.2993, 0.5558, 0.2993, 0.5558, 0.3081, 0.5135, 0.345, 0.5237, 0.3285, 0.5636, 0.3285, 0.5636, 0.345, 0.5237, 0.3794, 0.5401, 0.3594, 0.5752, 0.3594, 0.5752, 0.3794, 0.5401, 0.4146, 0.5609, 0.3868, 0.5927, 0.3868, 0.5927, 0.4146, 0.5609, 0.4383, 0.5898, 0.4081, 0.6159, 0.4081, 0.6159, 0.4383, 0.5898, 0.4604, 0.6209, 0.4238, 0.6437, 0.4238, 0.6437, 0.4604, 0.6209, 0.4766, 0.6554, 0.4363, 0.6711, 0.4363, 0.6711, 0.4766, 0.6554, 0.4865, 0.6919, 0.4442, 0.7004, 0.4442, 0.7004, 0.4865, 0.6919, 0.4898, 0.7294, 0.4468, 0.7306, 0.2568, 0.5099, 0.2703, 0.5099, 0.2689, 0.5532, 0.2579, 0.5532, 0.1139, 0.7397, 0.1159, 0.7665, 0.08374, 0.7721, 0.081, 0.7414, 0.1159, 0.7665, 0.1221, 0.7908, 0.09148, 0.8019, 0.08374, 0.7721, 0.1221, 0.7908, 0.1325, 0.8133, 0.1044, 0.8298, 0.09148, 0.8019, 0.1325, 0.8133, 0.1469, 0.8337, 0.1222, 0.8551, 0.1044, 0.8298, 0.1469, 0.8337, 0.165, 0.8514, 0.1442, 0.8766, 0.1222, 0.8551, 0.165, 0.8514, 0.1864, 0.8656, 0.1697, 0.8945, 0.1442, 0.8766, 0.1864, 0.8656, 0.2094, 0.8759, 0.198, 0.9075, 0.1697, 0.8945, 0.2094, 0.8759, 0.2337, 0.8824, 0.2279, 0.9154, 0.198, 0.9075, 0.2337, 0.8824, 0.2604, 0.8848, 0.2588, 0.918, 0.2279, 0.9154, 0.4098, 0.7652, 0.4123, 0.7436, 0.4468, 0.7416, 0.4442, 0.772, 0.4027, 0.7889, 0.4098, 0.7652, 0.4442, 0.772, 0.4362, 0.8017, 0.3923, 0.8113, 0.4027, 0.7889, 0.4362, 0.8017, 0.4232, 0.8296, 0.3802, 0.8339, 0.3923, 0.8113, 0.4232, 0.8296, 0.4056, 0.8549, 0.3629, 0.8522, 0.3802, 0.8339, 0.4056, 0.8549, 0.3841, 0.877, 0.3424, 0.8664, 0.3629, 0.8522, 0.3841, 0.877, 0.3588, 0.8949, 0.3196, 0.8767, 0.3424, 0.8664, 0.3588, 0.8949, 0.3305, 0.9077, 0.2952, 0.8829, 0.3196, 0.8767, 0.3305, 0.9077, 0.3008, 0.9153, 0.2687, 0.8849, 0.2952, 0.8829, 0.3008, 0.9153, 0.27, 0.918, 0.2591, 0.5866, 0.2329, 0.5887, 0.2273, 0.5557, 0.2579, 0.5532, 0.2329, 0.5887, 0.2086, 0.5946, 0.1977, 0.5633, 0.2273, 0.5557, 0.2086, 0.5946, 0.1858, 0.6046, 0.1698, 0.576, 0.1977, 0.5633, 0.1858, 0.6046, 0.166, 0.6198, 0.1449, 0.5932, 0.1698, 0.576, 0.166, 0.6198, 0.149, 0.6381, 0.122, 0.6149, 0.1449, 0.5932, 0.149, 0.6381, 0.1346, 0.6589, 0.1035, 0.641, 0.122, 0.6149, 0.1346, 0.6589, 0.1228, 0.6812, 0.09093, 0.6706, 0.1035, 0.641, 0.1228, 0.6812, 0.1159, 0.7051, 0.08337, 0.6998, 0.09093, 0.6706, 0.1159, 0.7051, 0.1138, 0.7315, 0.08093, 0.7304, 0.08337, 0.6998, 0.2943, 0.589, 0.2688, 0.5866, 0.2689, 0.5532, 0.2993, 0.5558, 0.3199, 0.5947, 0.2943, 0.589, 0.2993, 0.5558, 0.3285, 0.5636, 0.3441, 0.6043, 0.3199, 0.5947, 0.3285, 0.5636, 0.3594, 0.5752, 0.3657, 0.6183, 0.3441, 0.6043, 0.3594, 0.5752, 0.3868, 0.5927, 0.3828, 0.637, 0.3657, 0.6183, 0.3868, 0.5927, 0.4081, 0.6159, 0.3949, 0.6594, 0.3828, 0.637, 0.4081, 0.6159, 0.4238, 0.6437, 0.4055, 0.6823, 0.3949, 0.6594, 0.4238, 0.6437, 0.4363, 0.6711, 0.4121, 0.7061, 0.4055, 0.6823, 0.4363, 0.6711, 0.4442, 0.7004, 0.4139, 0.731, 0.4121, 0.7061, 0.4442, 0.7004, 0.4468, 0.7306, 0.2688, 0.5866, 0.2591, 0.5866, 0.2579, 0.5532, 0.2689, 0.5532, 0.4123, 0.7436, 0.4139, 0.731, 0.4468, 0.7306, 0.4468, 0.7416, 0.1138, 0.7315, 0.1139, 0.7397, 0.081, 0.7414, 0.08093, 0.7304, 0.2604, 0.8848, 0.2687, 0.8849, 0.27, 0.918, 0.2588, 0.918, 0.192, 0.6925, 0.2006, 0.6821, 0.2278, 0.7052, 0.2219, 0.7104, 0.3199, 0.5947, 0.3441, 0.6043, 0.3318, 0.6287, 0.3121, 0.6224, 0.3196, 0.8767, 0.2952, 0.8829, 0.288, 0.8473, 0.3065, 0.843, 0.1469, 0.8337, 0.1325, 0.8133, 0.1617, 0.7961, 0.1733, 0.8114, 0.3441, 0.6043, 0.3657, 0.6183, 0.349, 0.6393, 0.3318, 0.6287, 0.2952, 0.8829, 0.2687, 0.8849, 0.2706, 0.8502, 0.288, 0.8473, 0.165, 0.8514, 0.1469, 0.8337, 0.1733, 0.8114, 0.1877, 0.8246, 0.3657, 0.6183, 0.3828, 0.637, 0.3624, 0.6542, 0.349, 0.6393, 0.2329, 0.5887, 0.2591, 0.5866, 0.2571, 0.6212, 0.239, 0.6236, 0.1864, 0.8656, 0.165, 0.8514, 0.1877, 0.8246, 0.204, 0.8353, 0.3828, 0.637, 0.3949, 0.6594, 0.3715, 0.6729, 0.3624, 0.6542, 0.2086, 0.5946, 0.2329, 0.5887, 0.239, 0.6236, 0.22, 0.6311, 0.2094, 0.8759, 0.1864, 0.8656, 0.204, 0.8353, 0.2215, 0.8431, 0.3949, 0.6594, 0.4055, 0.6823, 0.376, 0.6936, 0.3715, 0.6729, 0.1858, 0.6046, 0.2086, 0.5946, 0.22, 0.6311, 0.2048, 0.6377, 0.2337, 0.8824, 0.2094, 0.8759, 0.2215, 0.8431, 0.2396, 0.8478, 0.4055, 0.6823, 0.4121, 0.7061, 0.375, 0.7148, 0.376, 0.6936, 0.166, 0.6198, 0.1858, 0.6046, 0.2048, 0.6377, 0.1898, 0.6468, 0.2604, 0.8848, 0.2337, 0.8824, 0.2396, 0.8478, 0.2572, 0.8498, 0.4121, 0.7061, 0.4139, 0.731, 0.3779, 0.7316, 0.375, 0.7148, 0.149, 0.6381, 0.166, 0.6198, 0.1898, 0.6468, 0.1751, 0.6603, 0.4123, 0.7436, 0.4098, 0.7652, 0.3779, 0.759, 0.3802, 0.7425, 0.2591, 0.5866, 0.2688, 0.5866, 0.272, 0.6203, 0.2571, 0.6212, 0.1346, 0.6589, 0.149, 0.6381, 0.1751, 0.6603, 0.1633, 0.6756, 0.4098, 0.7652, 0.4027, 0.7889, 0.3738, 0.7775, 0.3779, 0.759, 0.4139, 0.731, 0.4123, 0.7436, 0.3802, 0.7425, 0.3779, 0.7316, 0.1228, 0.6812, 0.1346, 0.6589, 0.1633, 0.6756, 0.1542, 0.6927, 0.4027, 0.7889, 0.3923, 0.8113, 0.3656, 0.7942, 0.3738, 0.7775, 0.1139, 0.7397, 0.1138, 0.7315, 0.1499, 0.7304, 0.1501, 0.7374, 0.1159, 0.7051, 0.1228, 0.6812, 0.1542, 0.6927, 0.1496, 0.7114, 0.3923, 0.8113, 0.3802, 0.8339, 0.3517, 0.8063, 0.3656, 0.7942, 0.2687, 0.8849, 0.2604, 0.8848, 0.2572, 0.8498, 0.2706, 0.8502, 0.1138, 0.7315, 0.1159, 0.7051, 0.1496, 0.7114, 0.1499, 0.7304, 0.3802, 0.8339, 0.3629, 0.8522, 0.3397, 0.8249, 0.3517, 0.8063, 0.1159, 0.7665, 0.1139, 0.7397, 0.1501, 0.7374, 0.1488, 0.7587, 0.2688, 0.5866, 0.2943, 0.589, 0.2915, 0.6199, 0.272, 0.6203, 0.3629, 0.8522, 0.3424, 0.8664, 0.3242, 0.8356, 0.3397, 0.8249, 0.1221, 0.7908, 0.1159, 0.7665, 0.1488, 0.7587, 0.1532, 0.7792, 0.2943, 0.589, 0.3199, 0.5947, 0.3121, 0.6224, 0.2915, 0.6199, 0.3424, 0.8664, 0.3196, 0.8767, 0.3065, 0.843, 0.3242, 0.8356, 0.1783, 0.7392, 0.1822, 0.7518, 0.1488, 0.7587, 0.1501, 0.7374, 0.1822, 0.7518, 0.1851, 0.7658, 0.1532, 0.7792, 0.1488, 0.7587, 0.1851, 0.7658, 0.1905, 0.7788, 0.1617, 0.7961, 0.1532, 0.7792, 0.1905, 0.7788, 0.1982, 0.7904, 0.1733, 0.8114, 0.1617, 0.7961, 0.1982, 0.7904, 0.2081, 0.8002, 0.1877, 0.8246, 0.1733, 0.8114, 0.2081, 0.8002, 0.2198, 0.8078, 0.204, 0.8353, 0.1877, 0.8246, 0.2198, 0.8078, 0.2326, 0.8128, 0.2215, 0.8431, 0.204, 0.8353, 0.2326, 0.8128, 0.2458, 0.8152, 0.2396, 0.8478, 0.2215, 0.8431, 0.2458, 0.8152, 0.2585, 0.8157, 0.2572, 0.8498, 0.2396, 0.8478, 0.3572, 0.7554, 0.3585, 0.7411, 0.3802, 0.7425, 0.3779, 0.759, 0.3529, 0.7698, 0.3572, 0.7554, 0.3779, 0.759, 0.3738, 0.7775, 0.3468, 0.7836, 0.3529, 0.7698, 0.3738, 0.7775, 0.3656, 0.7942, 0.3387, 0.7954, 0.3468, 0.7836, 0.3656, 0.7942, 0.3517, 0.8063, 0.3287, 0.8062, 0.3387, 0.7954, 0.3517, 0.8063, 0.3397, 0.8249, 0.3144, 0.8182, 0.3287, 0.8062, 0.3397, 0.8249, 0.3242, 0.8356, 0.2999, 0.8251, 0.3144, 0.8182, 0.3242, 0.8356, 0.3065, 0.843, 0.2844, 0.8278, 0.2999, 0.8251, 0.3065, 0.843, 0.288, 0.8473, 0.2693, 0.8182, 0.2844, 0.8278, 0.288, 0.8473, 0.2706, 0.8502, 0.2587, 0.6549, 0.2447, 0.6542, 0.239, 0.6236, 0.2571, 0.6212, 0.2447, 0.6542, 0.2276, 0.6502, 0.22, 0.6311, 0.239, 0.6236, 0.2276, 0.6502, 0.2138, 0.6534, 0.2048, 0.6377, 0.22, 0.6311, 0.2138, 0.6534, 0.2089, 0.671, 0.1898, 0.6468, 0.2048, 0.6377, 0.2089, 0.671, 0.2006, 0.6821, 0.1751, 0.6603, 0.1898, 0.6468, 0.2006, 0.6821, 0.192, 0.6925, 0.1633, 0.6756, 0.1751, 0.6603, 0.192, 0.6925, 0.1867, 0.7053, 0.1542, 0.6927, 0.1633, 0.6756, 0.1867, 0.7053, 0.1836, 0.718, 0.1496, 0.7114, 0.1542, 0.6927, 0.1836, 0.718, 0.1816, 0.7302, 0.1499, 0.7304, 0.1496, 0.7114, 0.2877, 0.648, 0.2707, 0.6536, 0.272, 0.6203, 0.2915, 0.6199, 0.3054, 0.646, 0.2877, 0.648, 0.2915, 0.6199, 0.3121, 0.6224, 0.3221, 0.6487, 0.3054, 0.646, 0.3121, 0.6224, 0.3318, 0.6287, 0.3367, 0.6559, 0.3221, 0.6487, 0.3318, 0.6287, 0.349, 0.6393, 0.3482, 0.6672, 0.3367, 0.6559, 0.349, 0.6393, 0.3624, 0.6542, 0.3558, 0.6818, 0.3482, 0.6672, 0.3624, 0.6542, 0.3715, 0.6729, 0.3598, 0.698, 0.3558, 0.6818, 0.3715, 0.6729, 0.376, 0.6936, 0.3606, 0.7145, 0.3598, 0.698, 0.376, 0.6936, 0.375, 0.7148, 0.36, 0.7295, 0.3606, 0.7145, 0.375, 0.7148, 0.3779, 0.7316, 0.2707, 0.6536, 0.2587, 0.6549, 0.2571, 0.6212, 0.272, 0.6203, 0.3585, 0.7411, 0.36, 0.7295, 0.3779, 0.7316, 0.3802, 0.7425, 0.1816, 0.7302, 0.1783, 0.7392, 0.1501, 0.7374, 0.1499, 0.7304, 0.2585, 0.8157, 0.2693, 0.8182, 0.2706, 0.8502, 0.2572, 0.8498, 0.235, 0.7285, 0.2362, 0.7241, 0.2466, 0.7283, 0.2459, 0.731, 0.3572, 0.7554, 0.3529, 0.7698, 0.333, 0.7609, 0.34, 0.7508, 0.36, 0.7295, 0.3585, 0.7411, 0.3448, 0.7394, 0.348, 0.7279, 0.1867, 0.7053, 0.192, 0.6925, 0.2219, 0.7104, 0.2187, 0.7175, 0.3529, 0.7698, 0.3468, 0.7836, 0.3246, 0.7694, 0.333, 0.7609, 0.1783, 0.7392, 0.1816, 0.7302, 0.219, 0.734, 0.219, 0.7361, 0.1836, 0.718, 0.1867, 0.7053, 0.2187, 0.7175, 0.2184, 0.7255, 0.3468, 0.7836, 0.3387, 0.7954, 0.3151, 0.7759, 0.3246, 0.7694, 0.2693, 0.8182, 0.2585, 0.8157, 0.2623, 0.7788, 0.2644, 0.7788, 0.1816, 0.7302, 0.1836, 0.718, 0.2184, 0.7255, 0.219, 0.734, 0.3387, 0.7954, 0.3287, 0.8062, 0.3046, 0.7804, 0.3151, 0.7759, 0.1822, 0.7518, 0.1783, 0.7392, 0.219, 0.7361, 0.2163, 0.7451, 0.2707, 0.6536, 0.2877, 0.648, 0.2831, 0.6725, 0.2644, 0.6914, 0.3287, 0.8062, 0.3144, 0.8182, 0.2936, 0.7821, 0.3046, 0.7804, 0.1851, 0.7658, 0.1822, 0.7518, 0.2163, 0.7451, 0.2134, 0.7551, 0.2877, 0.648, 0.3054, 0.646, 0.3, 0.6649, 0.2831, 0.6725, 0.3144, 0.8182, 0.2999, 0.8251, 0.2824, 0.7808, 0.2936, 0.7821, 0.1905, 0.7788, 0.1851, 0.7658, 0.2134, 0.7551, 0.2156, 0.7639, 0.3054, 0.646, 0.3221, 0.6487, 0.3151, 0.664, 0.3, 0.6649, 0.2999, 0.8251, 0.2844, 0.8278, 0.273, 0.7788, 0.2824, 0.7808, 0.1982, 0.7904, 0.1905, 0.7788, 0.2156, 0.7639, 0.2203, 0.7715, 0.3221, 0.6487, 0.3367, 0.6559, 0.328, 0.6683, 0.3151, 0.664, 0.2844, 0.8278, 0.2693, 0.8182, 0.2644, 0.7788, 0.273, 0.7788, 0.2081, 0.8002, 0.1982, 0.7904, 0.2203, 0.7715, 0.2267, 0.7779, 0.3367, 0.6559, 0.3482, 0.6672, 0.3381, 0.6768, 0.328, 0.6683, 0.2447, 0.6542, 0.2587, 0.6549, 0.2622, 0.6915, 0.2539, 0.6921, 0.2198, 0.8078, 0.2081, 0.8002, 0.2267, 0.7779, 0.2343, 0.7826, 0.3482, 0.6672, 0.3558, 0.6818, 0.3448, 0.6884, 0.3381, 0.6768, 0.2276, 0.6502, 0.2447, 0.6542, 0.2539, 0.6921, 0.2467, 0.6939, 0.2326, 0.8128, 0.2198, 0.8078, 0.2343, 0.7826, 0.2428, 0.7852, 0.3558, 0.6818, 0.3598, 0.698, 0.3487, 0.7015, 0.3448, 0.6884, 0.2138, 0.6534, 0.2276, 0.6502, 0.2467, 0.6939, 0.2401, 0.697, 0.2458, 0.8152, 0.2326, 0.8128, 0.2428, 0.7852, 0.2522, 0.7845, 0.3598, 0.698, 0.3606, 0.7145, 0.3495, 0.715, 0.3487, 0.7015, 0.2089, 0.671, 0.2138, 0.6534, 0.2401, 0.697, 0.234, 0.701, 0.2585, 0.8157, 0.2458, 0.8152, 0.2522, 0.7845, 0.2623, 0.7788, 0.3606, 0.7145, 0.36, 0.7295, 0.348, 0.7279, 0.3495, 0.715, 0.2006, 0.6821, 0.2089, 0.671, 0.234, 0.701, 0.2278, 0.7052, 0.3585, 0.7411, 0.3572, 0.7554, 0.34, 0.7508, 0.3448, 0.7394, 0.2587, 0.6549, 0.2707, 0.6536, 0.2644, 0.6914, 0.2622, 0.6915, 0.2344, 0.7355, 0.235, 0.7417, 0.2163, 0.7451, 0.219, 0.7361, 0.235, 0.7417, 0.2362, 0.7462, 0.2134, 0.7551, 0.2163, 0.7451, 0.2362, 0.7462, 0.2381, 0.7504, 0.2156, 0.7639, 0.2134, 0.7551, 0.2381, 0.7504, 0.2408, 0.7542, 0.2203, 0.7715, 0.2156, 0.7639, 0.2408, 0.7542, 0.244, 0.7575, 0.2267, 0.7779, 0.2203, 0.7715, 0.244, 0.7575, 0.2478, 0.7601, 0.2343, 0.7826, 0.2267, 0.7779, 0.2478, 0.7601, 0.2519, 0.7621, 0.2428, 0.7852, 0.2343, 0.7826, 0.2519, 0.7621, 0.2562, 0.7634, 0.2522, 0.7845, 0.2428, 0.7852, 0.2562, 0.7634, 0.2619, 0.7642, 0.2623, 0.7788, 0.2522, 0.7845, 0.3309, 0.7476, 0.3367, 0.7379, 0.3448, 0.7394, 0.34, 0.7508, 0.3238, 0.7559, 0.3309, 0.7476, 0.34, 0.7508, 0.333, 0.7609, 0.3154, 0.7624, 0.3238, 0.7559, 0.333, 0.7609, 0.3246, 0.7694, 0.3061, 0.7669, 0.3154, 0.7624, 0.3246, 0.7694, 0.3151, 0.7759, 0.2965, 0.7692, 0.3061, 0.7669, 0.3151, 0.7759, 0.3046, 0.7804, 0.2871, 0.7694, 0.2965, 0.7692, 0.3046, 0.7804, 0.2936, 0.7821, 0.2784, 0.7678, 0.2871, 0.7694, 0.2936, 0.7821, 0.2824, 0.7808, 0.2708, 0.7658, 0.2784, 0.7678, 0.2824, 0.7808, 0.273, 0.7788, 0.2642, 0.7645, 0.2708, 0.7658, 0.273, 0.7788, 0.2644, 0.7788, 0.2618, 0.7051, 0.2559, 0.7069, 0.2539, 0.6921, 0.2622, 0.6915, 0.2559, 0.7069, 0.2517, 0.7083, 0.2467, 0.6939, 0.2539, 0.6921, 0.2517, 0.7083, 0.2477, 0.7103, 0.2401, 0.697, 0.2467, 0.6939, 0.2477, 0.7103, 0.244, 0.7129, 0.234, 0.701, 0.2401, 0.697, 0.244, 0.7129, 0.2408, 0.7162, 0.2278, 0.7052, 0.234, 0.701, 0.2408, 0.7162, 0.2382, 0.7199, 0.2219, 0.7104, 0.2278, 0.7052, 0.2382, 0.7199, 0.2362, 0.7241, 0.2187, 0.7175, 0.2219, 0.7104, 0.2362, 0.7241, 0.235, 0.7285, 0.2184, 0.7255, 0.2187, 0.7175, 0.235, 0.7285, 0.2344, 0.7348, 0.219, 0.734, 0.2184, 0.7255, 0.2809, 0.6857, 0.2668, 0.7013, 0.2644, 0.6914, 0.2831, 0.6725, 0.2963, 0.6769, 0.2809, 0.6857, 0.2831, 0.6725, 0.3, 0.6649, 0.3104, 0.6742, 0.2963, 0.6769, 0.3, 0.6649, 0.3151, 0.664, 0.3223, 0.6766, 0.3104, 0.6742, 0.3151, 0.664, 0.328, 0.6683, 0.3316, 0.6832, 0.3223, 0.6766, 0.328, 0.6683, 0.3381, 0.6768, 0.3379, 0.6927, 0.3316, 0.6832, 0.3381, 0.6768, 0.3448, 0.6884, 0.3415, 0.7039, 0.3379, 0.6927, 0.3448, 0.6884, 0.3487, 0.7015, 0.3423, 0.7157, 0.3415, 0.7039, 0.3487, 0.7015, 0.3495, 0.715, 0.3406, 0.7272, 0.3423, 0.7157, 0.3495, 0.715, 0.348, 0.7279, 0.2668, 0.7013, 0.2618, 0.7051, 0.2622, 0.6915, 0.2644, 0.6914, 0.3367, 0.7379, 0.3406, 0.7272, 0.348, 0.7279, 0.3448, 0.7394, 0.2344, 0.7348, 0.2344, 0.7355, 0.219, 0.7361, 0.219, 0.734, 0.2619, 0.7642, 0.2642, 0.7645, 0.2644, 0.7788, 0.2623, 0.7788, 0.2677, 0.7062, 0.2792, 0.6926, 0.2943, 0.6829, 0.308, 0.6793, 0.3195, 0.6807, 0.3284, 0.6864, 0.3347, 0.6948, 0.3382, 0.7051, 0.339, 0.716, 0.3373, 0.7269, 0.3334, 0.7371, 0.3276, 0.7461, 0.3204, 0.7537, 0.3121, 0.7595, 0.3032, 0.7634, 0.2941, 0.7652, 0.2854, 0.7651, 0.2775, 0.7634, 0.2708, 0.7607, 0.2658, 0.7581, 0.2629, 0.7565, 0.2593, 0.7542, 0.2563, 0.7525, 0.2537, 0.7508, 0.2514, 0.7491, 0.2494, 0.747, 0.2478, 0.7446, 0.2466, 0.742, 0.2459, 0.7393, 0.2456, 0.7354, 0.2456, 0.7349, 0.2459, 0.731, 0.2466, 0.7283, 0.2478, 0.7256, 0.2494, 0.7233, 0.2514, 0.7212, 0.2537, 0.7195, 0.2563, 0.7177, 0.2593, 0.7152, 0.2629, 0.7118, 0.3154, 0.7624, 0.3061, 0.7669, 0.3032, 0.7634, 0.3121, 0.7595, 0.2642, 0.7645, 0.2619, 0.7642, 0.2629, 0.7565, 0.2658, 0.7581, 0.2344, 0.7348, 0.235, 0.7285, 0.2459, 0.731, 0.2456, 0.7349, 0.3061, 0.7669, 0.2965, 0.7692, 0.2941, 0.7652, 0.3032, 0.7634, 0.235, 0.7417, 0.2344, 0.7355, 0.2456, 0.7354, 0.2459, 0.7393, 0.2668, 0.7013, 0.2809, 0.6857, 0.2792, 0.6926, 0.2677, 0.7062, 0.2965, 0.7692, 0.2871, 0.7694, 0.2854, 0.7651, 0.2941, 0.7652, 0.2362, 0.7462, 0.235, 0.7417, 0.2459, 0.7393, 0.2466, 0.742, 0.2809, 0.6857, 0.2963, 0.6769, 0.2943, 0.6829, 0.2792, 0.6926, 0.2871, 0.7694, 0.2784, 0.7678, 0.2775, 0.7634, 0.2854, 0.7651, 0.2381, 0.7504, 0.2362, 0.7462, 0.2466, 0.742, 0.2478, 0.7446, 0.2963, 0.6769, 0.3104, 0.6742, 0.308, 0.6793, 0.2943, 0.6829, 0.2784, 0.7678, 0.2708, 0.7658, 0.2708, 0.7607, 0.2775, 0.7634, 0.2408, 0.7542, 0.2381, 0.7504, 0.2478, 0.7446, 0.2494, 0.747, 0.3104, 0.6742, 0.3223, 0.6766, 0.3195, 0.6807, 0.308, 0.6793, 0.2708, 0.7658, 0.2642, 0.7645, 0.2658, 0.7581, 0.2708, 0.7607, 0.244, 0.7575, 0.2408, 0.7542, 0.2494, 0.747, 0.2514, 0.7491, 0.3223, 0.6766, 0.3316, 0.6832, 0.3284, 0.6864, 0.3195, 0.6807, 0.2559, 0.7069, 0.2618, 0.7051, 0.2629, 0.7118, 0.2593, 0.7152, 0.2478, 0.7601, 0.244, 0.7575, 0.2514, 0.7491, 0.2537, 0.7508, 0.3316, 0.6832, 0.3379, 0.6927, 0.3347, 0.6948, 0.3284, 0.6864, 0.2517, 0.7083, 0.2559, 0.7069, 0.2593, 0.7152, 0.2563, 0.7177, 0.2519, 0.7621, 0.2478, 0.7601, 0.2537, 0.7508, 0.2563, 0.7525, 0.3379, 0.6927, 0.3415, 0.7039, 0.3382, 0.7051, 0.3347, 0.6948, 0.2477, 0.7103, 0.2517, 0.7083, 0.2563, 0.7177, 0.2537, 0.7195, 0.2562, 0.7634, 0.2519, 0.7621, 0.2563, 0.7525, 0.2593, 0.7542, 0.3415, 0.7039, 0.3423, 0.7157, 0.339, 0.716, 0.3382, 0.7051, 0.244, 0.7129, 0.2477, 0.7103, 0.2537, 0.7195, 0.2514, 0.7212, 0.2619, 0.7642, 0.2562, 0.7634, 0.2593, 0.7542, 0.2629, 0.7565, 0.3423, 0.7157, 0.3406, 0.7272, 0.3373, 0.7269, 0.339, 0.716, 0.2408, 0.7162, 0.244, 0.7129, 0.2514, 0.7212, 0.2494, 0.7233, 0.3367, 0.7379, 0.3309, 0.7476, 0.3276, 0.7461, 0.3334, 0.7371, 0.2618, 0.7051, 0.2668, 0.7013, 0.2677, 0.7062, 0.2629, 0.7118, 0.2382, 0.7199, 0.2408, 0.7162, 0.2494, 0.7233, 0.2478, 0.7256, 0.3309, 0.7476, 0.3238, 0.7559, 0.3204, 0.7537, 0.3276, 0.7461, 0.3406, 0.7272, 0.3367, 0.7379, 0.3334, 0.7371, 0.3373, 0.7269, 0.2362, 0.7241, 0.2382, 0.7199, 0.2478, 0.7256, 0.2466, 0.7283, 0.3238, 0.7559, 0.3154, 0.7624, 0.3121, 0.7595, 0.3204, 0.7537, 0.2344, 0.7355, 0.2344, 0.7348, 0.2456, 0.7349, 0.2456, 0.7354])
me_cube.materials.append(mat_material)
me_cube.use_mirror_vertex_groups = False
me_cube.update()

# ---- objects
ob_cube = bpy.data.objects.new('Cube', me_cube)

# ---- transforms, parenting, visibility, modifiers, constraints
ob_cube.location = (0.0, 0.0, 0.0)
ob_cube.lock_rotations_4d = False
ob_cube.empty_display_type = 'ARROWS'
ob_cube.lineart.crease_threshold = 0.0
_m = ob_cube.modifiers.new('Decimate', 'DECIMATE')
_m.decimate_type = 'DISSOLVE'
_m.delimit = {'NORMAL'}
_m = ob_cube.modifiers.new('Smooth by Angle', 'NODES')
_m.node_group = ng_smooth_by_angle
_m.use_pin_to_last = True
_m.show_group_selector = False

# ---- collection membership
scene.collection.objects.link(ob_cube)

# ---- scene / render settings (as saved in the file)
scene.frame_start = 1; scene.frame_end = 250; scene.frame_set(1)
scene.render.engine = 'BLENDER_EEVEE_NEXT'
bpy.context.view_layer.update()

# ---- added for rendering (the .blend has no active camera and no usable light): camera, sun
cam_auto = bpy.data.cameras.new('AutoCamera')
cam_auto.lens = 50.0
cam_auto.sensor_width = 36.0
cam_auto.clip_end = 1000.0
ob_auto_camera = bpy.data.objects.new('AutoCamera', cam_auto)
scene.collection.objects.link(ob_auto_camera)
ob_auto_camera.location = (1.65303, -1.98364, 1.36833)
ob_auto_camera.rotation_euler = (1.09748, -7.21219e-08, 0.694738)
scene.camera = ob_auto_camera
light_auto_sun = bpy.data.lights.new('AutoSun', 'SUN')
light_auto_sun.energy = 3.0
light_auto_sun.angle = 0.0523599
ob_auto_sun = bpy.data.objects.new('AutoSun', light_auto_sun)
scene.collection.objects.link(ob_auto_sun)
ob_auto_sun.rotation_euler = (0.872665, 0.174533, 0.523599)
bpy.context.view_layer.update()
